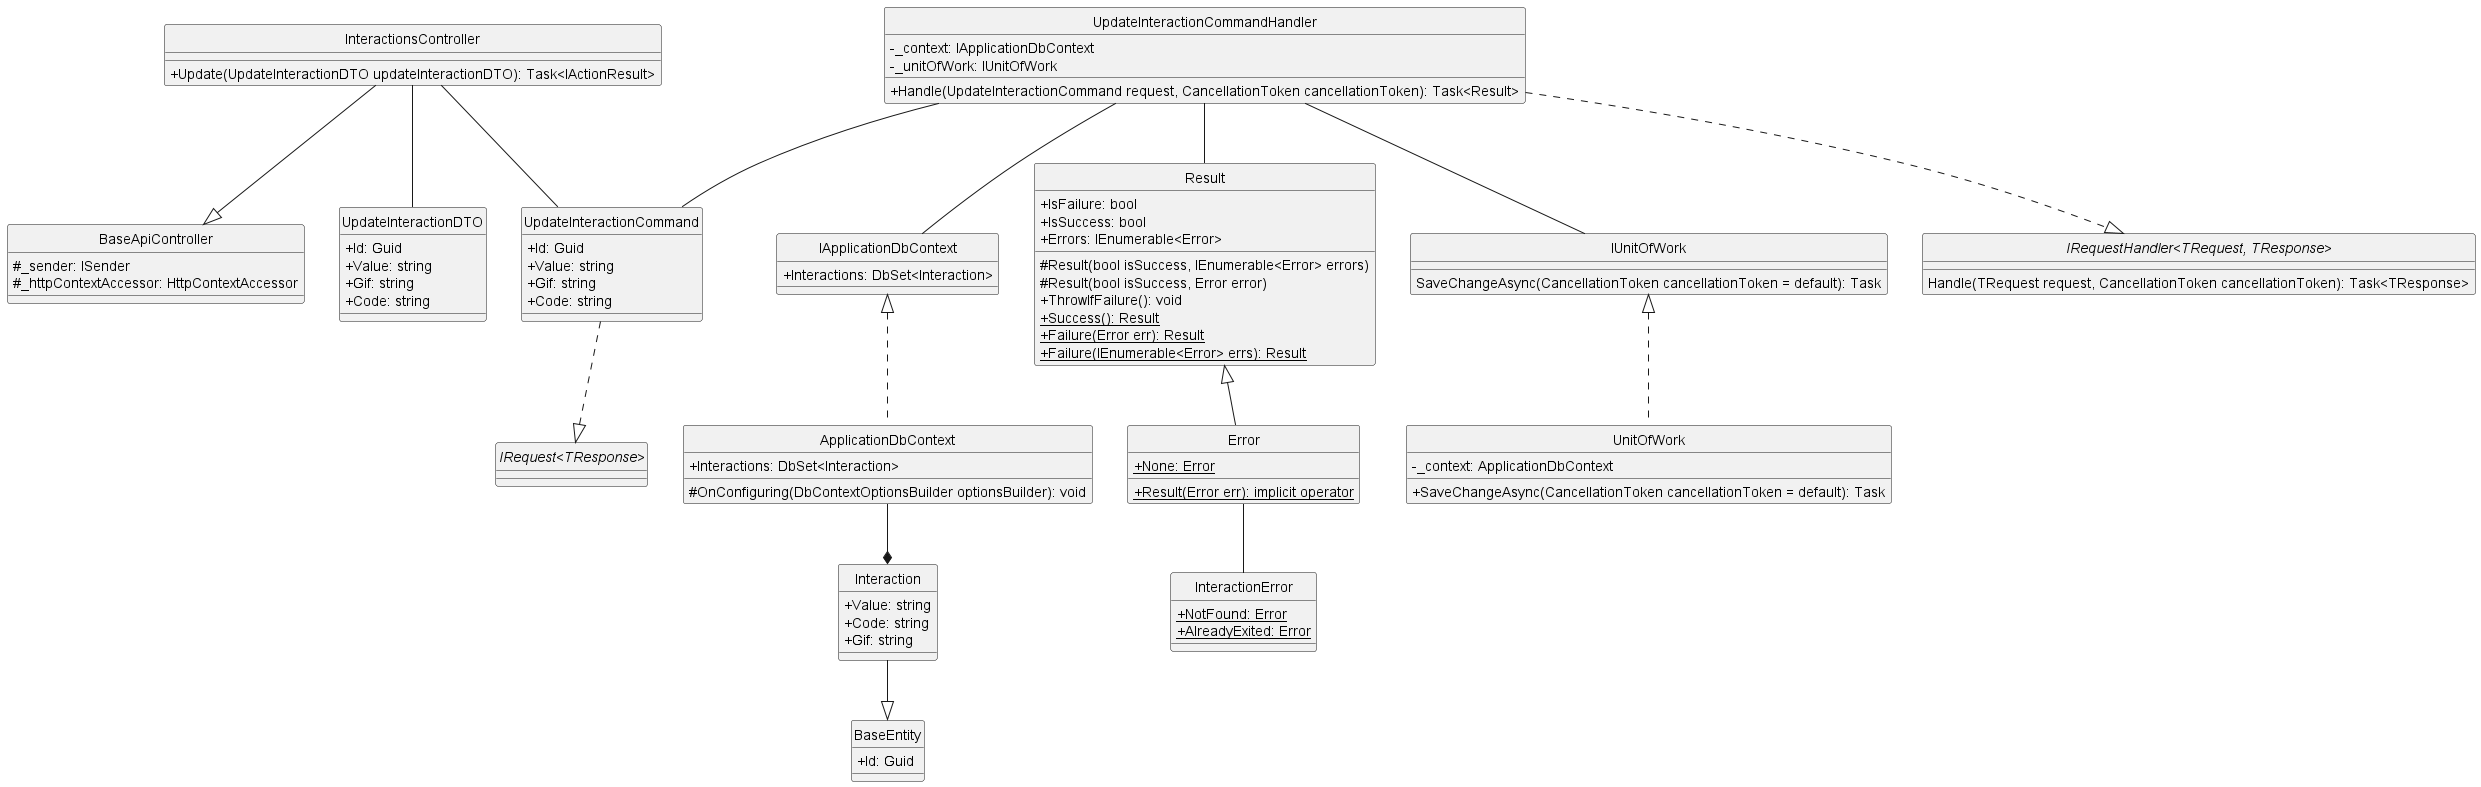

The diagram above was rendered by PlantUML. Its source (embedded in the PNG):
@startuml updateInteraction
hide circle
skinparam classAttributeIconSize 0

class BaseApiController {
    #_sender: ISender
    #_httpContextAccessor: HttpContextAccessor
}

class InteractionsController {
    +Update(UpdateInteractionDTO updateInteractionDTO): Task<IActionResult>
}

class UpdateInteractionCommand {
    +Id: Guid
    +Value: string
    +Gif: string
    +Code: string
}

class UpdateInteractionCommandHandler {
    -_context: IApplicationDbContext
    -_unitOfWork: IUnitOfWork
    +Handle(UpdateInteractionCommand request, CancellationToken cancellationToken): Task<Result>
}

class IApplicationDbContext {
    +Interactions: DbSet<Interaction>
}

class ApplicationDbContext {
    +Interactions: DbSet<Interaction>
    #OnConfiguring(DbContextOptionsBuilder optionsBuilder): void 
}

class Result {
    +IsFailure: bool
    +IsSuccess: bool
    +Errors: IEnumerable<Error>
    #Result(bool isSuccess, IEnumerable<Error> errors)
    #Result(bool isSuccess, Error error)
    +ThrowIfFailure(): void
    +{static} Success(): Result
    +{static} Failure(Error err): Result
    +{static} Failure(IEnumerable<Error> errs): Result
}

class Error {
    +{static} None: Error
    +{static} Result(Error err): implicit operator
}

class IUnitOfWork {
    SaveChangeAsync(CancellationToken cancellationToken = default): Task
}

class UnitOfWork {
    -_context: ApplicationDbContext
    +SaveChangeAsync(CancellationToken cancellationToken = default): Task
}

class InteractionError {
    +{static} NotFound: Error
    +{static} AlreadyExited: Error
}

class UpdateInteractionDTO {
    +Id: Guid
    +Value: string
    +Gif: string
    +Code: string
}

class BaseEntity {
    +Id: Guid
}

class Interaction {
    +Value: string
    +Code: string
    +Gif: string
}

interface "IRequest<TResponse>"
interface "IRequestHandler<TRequest, TResponse>"{
    Handle(TRequest request, CancellationToken cancellationToken): Task<TResponse>
}

'==== Update Interaction ====
'API Layer
InteractionsController --|> BaseApiController
InteractionsController -- UpdateInteractionCommand
InteractionsController -- UpdateInteractionDTO
'Application Layer
UpdateInteractionCommand ..|> "IRequest<TResponse>"
UpdateInteractionCommandHandler ..|> "IRequestHandler<TRequest, TResponse>"
UpdateInteractionCommandHandler -- UpdateInteractionCommand
UpdateInteractionCommandHandler -- Result
UpdateInteractionCommandHandler -- IUnitOfWork
UpdateInteractionCommandHandler -- IApplicationDbContext
'Domain Layer
Result <|-- Error
Error -- InteractionError
Interaction --|> BaseEntity
'Infrastructure Layer
IUnitOfWork <|.. UnitOfWork
IApplicationDbContext <|.. ApplicationDbContext
ApplicationDbContext --* Interaction
@enduml